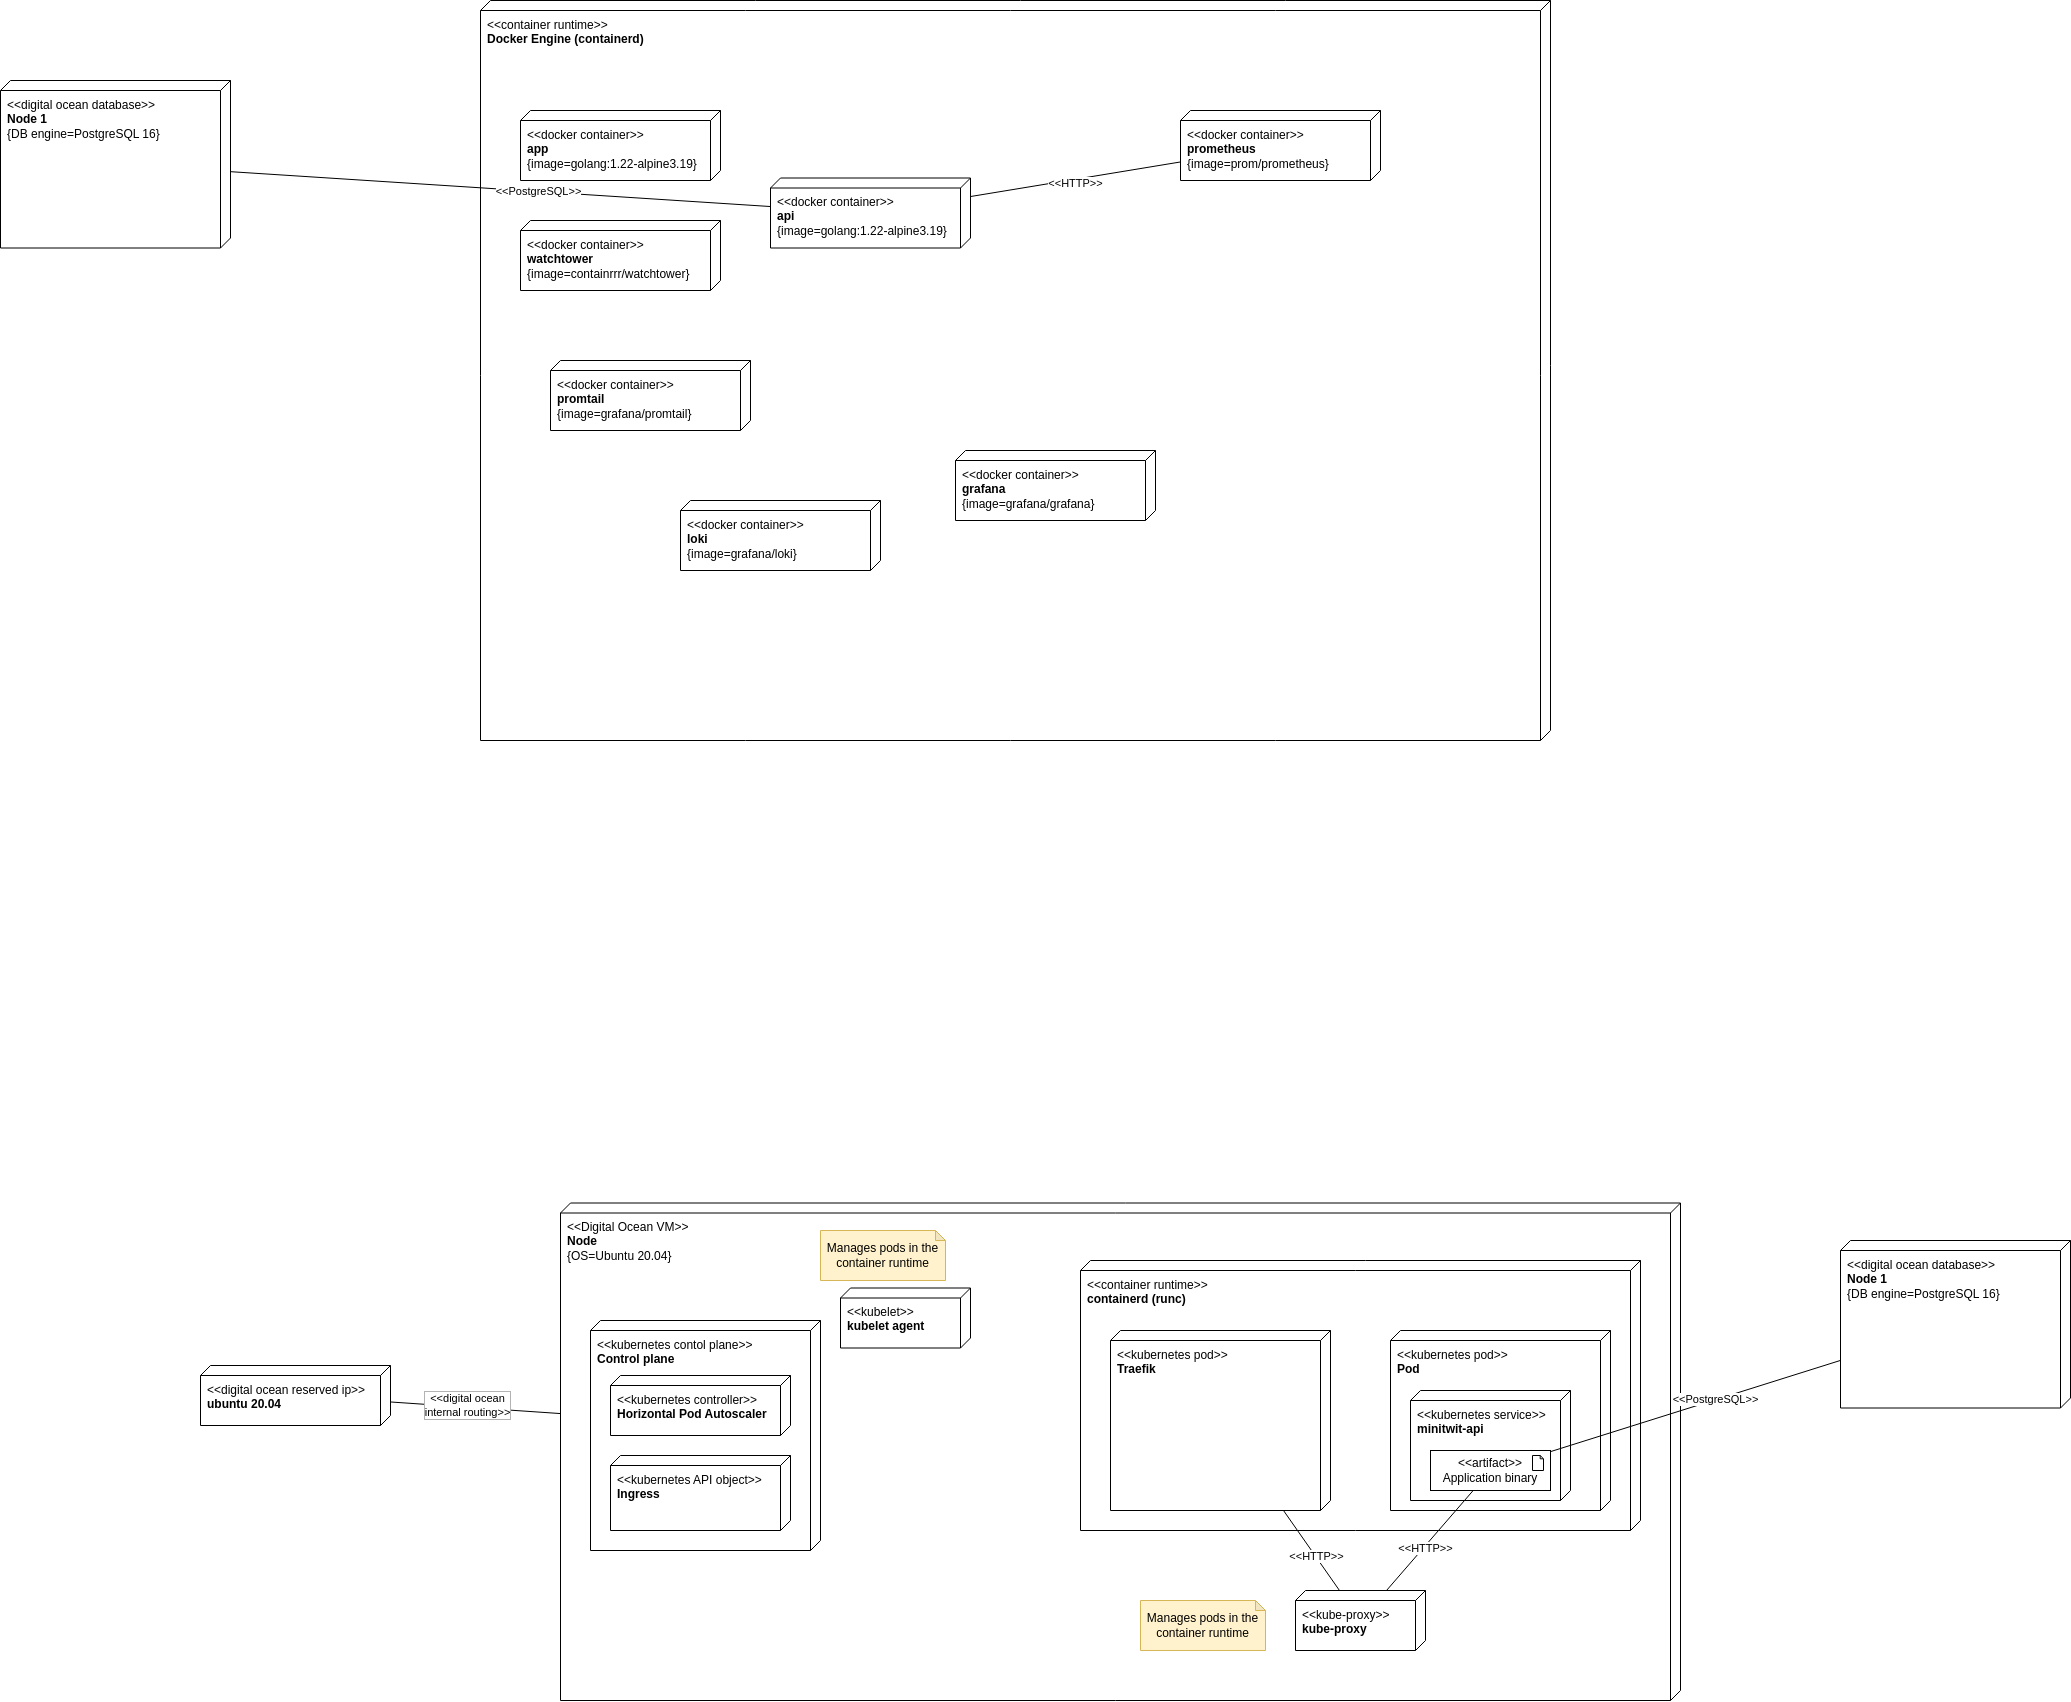

The diagram above was exported from draw.io. Its source (the exported page's mxGraphModel, read from the mxfile embedded in the PNG):
<mxGraphModel dx="2982" dy="3377" grid="1" gridSize="10" guides="1" tooltips="1" connect="1" arrows="1" fold="1" page="1" pageScale="1" pageWidth="850" pageHeight="1100" math="0" shadow="0">
  <root>
    <mxCell id="0" />
    <mxCell id="1" parent="0" />
    <mxCell id="19" value="&amp;lt;&amp;lt;Digital Ocean VM&amp;gt;&amp;gt;&lt;br&gt;&lt;b&gt;Node&lt;/b&gt;&lt;br&gt;{OS=Ubuntu 20.04}" style="verticalAlign=top;align=left;shape=cube;size=10;direction=south;fontStyle=0;html=1;boundedLbl=1;spacingLeft=5;container=0;" vertex="1" parent="1">
      <mxGeometry x="30" y="-677.5" width="1120" height="497.5" as="geometry" />
    </mxCell>
    <mxCell id="21" value="&amp;lt;&amp;lt;kubernetes contol plane&amp;gt;&amp;gt;&lt;br&gt;&lt;b&gt;Control plane&lt;/b&gt;" style="verticalAlign=top;align=left;shape=cube;size=10;direction=south;fontStyle=0;html=1;boundedLbl=1;spacingLeft=5;container=0;" vertex="1" parent="1">
      <mxGeometry x="60" y="-560" width="230" height="230" as="geometry" />
    </mxCell>
    <mxCell id="22" value="&amp;lt;&amp;lt;digital ocean reserved ip&amp;gt;&amp;gt;&lt;br&gt;&lt;b&gt;ubuntu 20.04&lt;/b&gt;" style="verticalAlign=top;align=left;shape=cube;size=10;direction=south;fontStyle=0;html=1;boundedLbl=1;spacingLeft=5;container=0;" vertex="1" parent="1">
      <mxGeometry x="-330" y="-515" width="190" height="60" as="geometry" />
    </mxCell>
    <mxCell id="23" value="" style="endArrow=none;html=1;" edge="1" parent="1" source="22" target="19">
      <mxGeometry width="50" height="50" relative="1" as="geometry">
        <mxPoint x="-140" y="-350" as="sourcePoint" />
        <mxPoint x="-90" y="-400" as="targetPoint" />
      </mxGeometry>
    </mxCell>
    <mxCell id="24" value="&amp;lt;&amp;lt;digital ocean&lt;br&gt;internal routing&amp;gt;&amp;gt;" style="edgeLabel;html=1;align=center;verticalAlign=middle;resizable=0;points=[];labelBorderColor=#B3B3B3;" vertex="1" connectable="0" parent="23">
      <mxGeometry x="-0.237" y="1" relative="1" as="geometry">
        <mxPoint x="12" y="-1" as="offset" />
      </mxGeometry>
    </mxCell>
    <mxCell id="25" value="&amp;lt;&amp;lt;kubelet&amp;gt;&amp;gt;&lt;br&gt;&lt;b&gt;kubelet agent&lt;/b&gt;" style="verticalAlign=top;align=left;shape=cube;size=10;direction=south;fontStyle=0;html=1;boundedLbl=1;spacingLeft=5;container=0;" vertex="1" parent="1">
      <mxGeometry x="310" y="-592.5" width="130" height="60" as="geometry" />
    </mxCell>
    <mxCell id="26" value="&amp;lt;&amp;lt;container runtime&amp;gt;&amp;gt;&lt;br&gt;&lt;b&gt;containerd (runc)&lt;/b&gt;" style="verticalAlign=top;align=left;shape=cube;size=10;direction=south;fontStyle=0;html=1;boundedLbl=1;spacingLeft=5;container=0;" vertex="1" parent="1">
      <mxGeometry x="550" y="-620" width="560" height="270" as="geometry" />
    </mxCell>
    <mxCell id="27" value="Manages pods in the container runtime" style="shape=note;whiteSpace=wrap;html=1;backgroundOutline=1;darkOpacity=0.05;labelBorderColor=none;fillColor=#fff2cc;strokeColor=#d6b656;size=10;" vertex="1" parent="1">
      <mxGeometry x="290" y="-650" width="125" height="50" as="geometry" />
    </mxCell>
    <mxCell id="28" value="&amp;lt;&amp;lt;kube-proxy&amp;gt;&amp;gt;&lt;br&gt;&lt;b&gt;kube-proxy&lt;/b&gt;" style="verticalAlign=top;align=left;shape=cube;size=10;direction=south;fontStyle=0;html=1;boundedLbl=1;spacingLeft=5;container=0;" vertex="1" parent="1">
      <mxGeometry x="765" y="-290" width="130" height="60" as="geometry" />
    </mxCell>
    <mxCell id="29" value="Manages pods in the container runtime" style="shape=note;whiteSpace=wrap;html=1;backgroundOutline=1;darkOpacity=0.05;labelBorderColor=none;fillColor=#fff2cc;strokeColor=#d6b656;size=10;" vertex="1" parent="1">
      <mxGeometry x="610" y="-280" width="125" height="50" as="geometry" />
    </mxCell>
    <mxCell id="30" value="&amp;lt;&amp;lt;kubernetes pod&amp;gt;&amp;gt;&lt;br&gt;&lt;b&gt;Pod&lt;/b&gt;" style="verticalAlign=top;align=left;shape=cube;size=10;direction=south;fontStyle=0;html=1;boundedLbl=1;spacingLeft=5;container=0;" vertex="1" parent="1">
      <mxGeometry x="860" y="-550" width="220" height="180" as="geometry" />
    </mxCell>
    <mxCell id="31" value="&amp;lt;&amp;lt;kubernetes service&amp;gt;&amp;gt;&lt;br&gt;&lt;b&gt;minitwit-api&lt;/b&gt;" style="verticalAlign=top;align=left;shape=cube;size=10;direction=south;fontStyle=0;html=1;boundedLbl=1;spacingLeft=5;container=0;" vertex="1" parent="1">
      <mxGeometry x="880" y="-490" width="160" height="110" as="geometry" />
    </mxCell>
    <mxCell id="32" value="&amp;lt;&amp;lt;container runtime&amp;gt;&amp;gt;&lt;br&gt;&lt;b&gt;Docker Engine (containerd)&lt;/b&gt;" style="verticalAlign=top;align=left;shape=cube;size=10;direction=south;fontStyle=0;html=1;boundedLbl=1;spacingLeft=5;container=0;" vertex="1" parent="1">
      <mxGeometry x="-50" y="-1880" width="1070" height="740" as="geometry" />
    </mxCell>
    <mxCell id="33" value="&amp;lt;&amp;lt;docker container&amp;gt;&amp;gt;&lt;br&gt;&lt;b&gt;app&lt;/b&gt;&lt;br&gt;{image=golang:1.22-alpine3.19}" style="verticalAlign=top;align=left;shape=cube;size=10;direction=south;fontStyle=0;html=1;boundedLbl=1;spacingLeft=5;container=0;" vertex="1" parent="1">
      <mxGeometry x="-10" y="-1770" width="200" height="70" as="geometry" />
    </mxCell>
    <mxCell id="35" value="&amp;lt;&amp;lt;docker container&amp;gt;&amp;gt;&lt;br&gt;&lt;b&gt;api&lt;/b&gt;&lt;br&gt;{image=golang:1.22-alpine3.19}" style="verticalAlign=top;align=left;shape=cube;size=10;direction=south;fontStyle=0;html=1;boundedLbl=1;spacingLeft=5;container=0;" vertex="1" parent="1">
      <mxGeometry x="240" y="-1702.5" width="200" height="70" as="geometry" />
    </mxCell>
    <mxCell id="36" value="&amp;lt;&amp;lt;docker container&amp;gt;&amp;gt;&lt;br&gt;&lt;b&gt;watchtower&lt;/b&gt;&lt;br&gt;{image=containrrr/watchtower}" style="verticalAlign=top;align=left;shape=cube;size=10;direction=south;fontStyle=0;html=1;boundedLbl=1;spacingLeft=5;container=0;" vertex="1" parent="1">
      <mxGeometry x="-10" y="-1660" width="200" height="70" as="geometry" />
    </mxCell>
    <mxCell id="37" value="&amp;lt;&amp;lt;docker container&amp;gt;&amp;gt;&lt;br&gt;&lt;b&gt;loki&lt;/b&gt;&lt;br&gt;{image=grafana/loki}" style="verticalAlign=top;align=left;shape=cube;size=10;direction=south;fontStyle=0;html=1;boundedLbl=1;spacingLeft=5;container=0;" vertex="1" parent="1">
      <mxGeometry x="150" y="-1380" width="200" height="70" as="geometry" />
    </mxCell>
    <mxCell id="38" value="&amp;lt;&amp;lt;docker container&amp;gt;&amp;gt;&lt;br&gt;&lt;b&gt;promtail&lt;/b&gt;&lt;br&gt;{image=grafana/promtail}" style="verticalAlign=top;align=left;shape=cube;size=10;direction=south;fontStyle=0;html=1;boundedLbl=1;spacingLeft=5;container=0;" vertex="1" parent="1">
      <mxGeometry x="20" y="-1520" width="200" height="70" as="geometry" />
    </mxCell>
    <mxCell id="39" value="&amp;lt;&amp;lt;docker container&amp;gt;&amp;gt;&lt;br&gt;&lt;b&gt;grafana&lt;/b&gt;&lt;br&gt;{image=grafana/grafana}" style="verticalAlign=top;align=left;shape=cube;size=10;direction=south;fontStyle=0;html=1;boundedLbl=1;spacingLeft=5;container=0;" vertex="1" parent="1">
      <mxGeometry x="425" y="-1430" width="200" height="70" as="geometry" />
    </mxCell>
    <mxCell id="40" value="&amp;lt;&amp;lt;docker container&amp;gt;&amp;gt;&lt;br&gt;&lt;b&gt;prometheus&lt;/b&gt;&lt;br&gt;{image=prom/prometheus}" style="verticalAlign=top;align=left;shape=cube;size=10;direction=south;fontStyle=0;html=1;boundedLbl=1;spacingLeft=5;container=0;" vertex="1" parent="1">
      <mxGeometry x="650" y="-1770" width="200" height="70" as="geometry" />
    </mxCell>
    <mxCell id="41" value="" style="endArrow=none;html=1;" edge="1" parent="1" source="35" target="40">
      <mxGeometry width="50" height="50" relative="1" as="geometry">
        <mxPoint x="500" y="-1870" as="sourcePoint" />
        <mxPoint x="550" y="-1920" as="targetPoint" />
      </mxGeometry>
    </mxCell>
    <mxCell id="42" value="&amp;lt;&amp;lt;HTTP&amp;gt;&amp;gt;" style="edgeLabel;html=1;align=center;verticalAlign=middle;resizable=0;points=[];" vertex="1" connectable="0" parent="41">
      <mxGeometry x="-0.1905" y="2" relative="1" as="geometry">
        <mxPoint x="20" y="2" as="offset" />
      </mxGeometry>
    </mxCell>
    <mxCell id="43" value="&amp;lt;&amp;lt;digital ocean database&amp;gt;&amp;gt;&lt;br&gt;&lt;b&gt;Node 1&lt;/b&gt;&lt;br&gt;{DB engine=PostgreSQL 16}" style="verticalAlign=top;align=left;shape=cube;size=10;direction=south;fontStyle=0;html=1;boundedLbl=1;spacingLeft=5;container=0;" vertex="1" parent="1">
      <mxGeometry x="1310" y="-640" width="230" height="167.5" as="geometry" />
    </mxCell>
    <mxCell id="44" value="" style="endArrow=none;html=1;" edge="1" parent="1" source="46" target="43">
      <mxGeometry width="50" height="50" relative="1" as="geometry">
        <mxPoint x="1190" y="-270" as="sourcePoint" />
        <mxPoint x="1240" y="-320" as="targetPoint" />
      </mxGeometry>
    </mxCell>
    <mxCell id="45" value="&amp;lt;&amp;lt;PostgreSQL&amp;gt;&amp;gt;" style="edgeLabel;html=1;align=center;verticalAlign=middle;resizable=0;points=[];" vertex="1" connectable="0" parent="44">
      <mxGeometry x="0.1359" y="1" relative="1" as="geometry">
        <mxPoint as="offset" />
      </mxGeometry>
    </mxCell>
    <mxCell id="46" value="&amp;lt;&amp;lt;artifact&amp;gt;&amp;gt;&lt;br&gt;Application binary" style="html=1;outlineConnect=0;whiteSpace=wrap;shape=mxgraph.archimate3.application;appType=artifact;archiType=square;labelBorderColor=none;" vertex="1" parent="1">
      <mxGeometry x="900" y="-430" width="120" height="40" as="geometry" />
    </mxCell>
    <mxCell id="47" value="&amp;lt;&amp;lt;kubernetes API object&amp;gt;&amp;gt;&lt;br&gt;&lt;b&gt;Ingress&lt;/b&gt;" style="verticalAlign=top;align=left;shape=cube;size=10;direction=south;fontStyle=0;html=1;boundedLbl=1;spacingLeft=5;container=0;" vertex="1" parent="1">
      <mxGeometry x="80" y="-425" width="180" height="75" as="geometry" />
    </mxCell>
    <mxCell id="48" value="&amp;lt;&amp;lt;kubernetes controller&amp;gt;&amp;gt;&lt;br&gt;&lt;b&gt;Horizontal Pod Autoscaler&lt;/b&gt;" style="verticalAlign=top;align=left;shape=cube;size=10;direction=south;fontStyle=0;html=1;boundedLbl=1;spacingLeft=5;container=0;" vertex="1" parent="1">
      <mxGeometry x="80" y="-505" width="180" height="60" as="geometry" />
    </mxCell>
    <mxCell id="49" value="&amp;lt;&amp;lt;digital ocean database&amp;gt;&amp;gt;&lt;br&gt;&lt;b&gt;Node 1&lt;/b&gt;&lt;br&gt;{DB engine=PostgreSQL 16}" style="verticalAlign=top;align=left;shape=cube;size=10;direction=south;fontStyle=0;html=1;boundedLbl=1;spacingLeft=5;container=0;" vertex="1" parent="1">
      <mxGeometry x="-530" y="-1800" width="230" height="167.5" as="geometry" />
    </mxCell>
    <mxCell id="50" value="" style="endArrow=none;html=1;" edge="1" parent="1" source="49" target="35">
      <mxGeometry width="50" height="50" relative="1" as="geometry">
        <mxPoint x="-560" y="-1415.5779136690642" as="sourcePoint" />
        <mxPoint x="-60" y="-1510.0023741007187" as="targetPoint" />
      </mxGeometry>
    </mxCell>
    <mxCell id="51" value="&amp;lt;&amp;lt;PostgreSQL&amp;gt;&amp;gt;" style="edgeLabel;html=1;align=center;verticalAlign=middle;resizable=0;points=[];" vertex="1" connectable="0" parent="50">
      <mxGeometry x="0.1359" y="1" relative="1" as="geometry">
        <mxPoint as="offset" />
      </mxGeometry>
    </mxCell>
    <mxCell id="52" value="&amp;lt;&amp;lt;kubernetes pod&amp;gt;&amp;gt;&lt;br&gt;&lt;b&gt;Traefik&lt;/b&gt;" style="verticalAlign=top;align=left;shape=cube;size=10;direction=south;fontStyle=0;html=1;boundedLbl=1;spacingLeft=5;container=0;" vertex="1" parent="1">
      <mxGeometry x="580" y="-550" width="220" height="180" as="geometry" />
    </mxCell>
    <mxCell id="53" value="" style="endArrow=none;html=1;" edge="1" parent="1" source="52" target="28">
      <mxGeometry width="50" height="50" relative="1" as="geometry">
        <mxPoint x="1050" y="-445.86021505376357" as="sourcePoint" />
        <mxPoint x="1320" y="-516.2634408602148" as="targetPoint" />
      </mxGeometry>
    </mxCell>
    <mxCell id="54" value="&amp;lt;&amp;lt;HTTP&amp;gt;&amp;gt;" style="edgeLabel;html=1;align=center;verticalAlign=middle;resizable=0;points=[];" vertex="1" connectable="0" parent="53">
      <mxGeometry x="0.1359" y="1" relative="1" as="geometry">
        <mxPoint as="offset" />
      </mxGeometry>
    </mxCell>
    <mxCell id="55" value="" style="endArrow=none;html=1;" edge="1" parent="1" source="46" target="28">
      <mxGeometry width="50" height="50" relative="1" as="geometry">
        <mxPoint x="762.9999999999995" y="-360" as="sourcePoint" />
        <mxPoint x="819" y="-280" as="targetPoint" />
      </mxGeometry>
    </mxCell>
    <mxCell id="56" value="&amp;lt;&amp;lt;HTTP&amp;gt;&amp;gt;" style="edgeLabel;html=1;align=center;verticalAlign=middle;resizable=0;points=[];" vertex="1" connectable="0" parent="55">
      <mxGeometry x="0.1359" y="1" relative="1" as="geometry">
        <mxPoint as="offset" />
      </mxGeometry>
    </mxCell>
  </root>
</mxGraphModel>